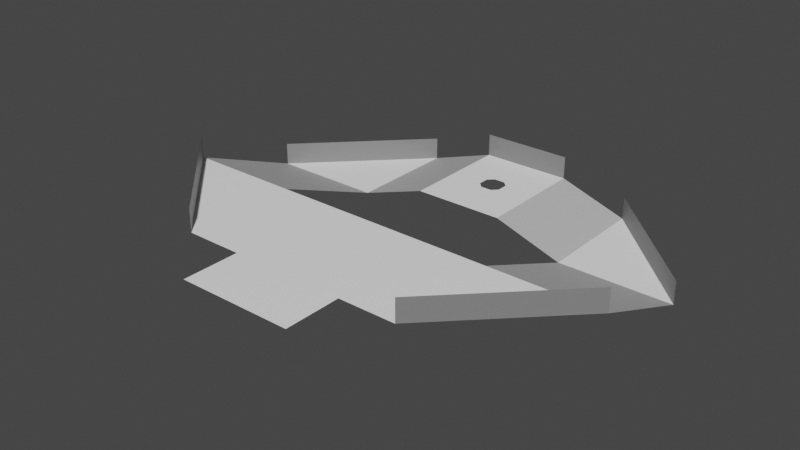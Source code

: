 # Source: level_15.blend  (saved by Blender 3.1.7; exported with 4.5.12 LTS)
import bpy
from mathutils import Matrix  # noqa: F401  (used for matrix-valued properties, if any)

bpy.ops.wm.read_factory_settings(use_empty=True)
scene = bpy.context.scene
scene.name = 'Scene'

# ---- collections
col_collection = bpy.data.collections.new('Collection'); scene.collection.children.link(col_collection)

# ---- materials (node trees are filled in below, after node groups)
mat_m0 = bpy.data.materials.new('M0')
mat_m0.use_transparent_shadow = False
mat_m1 = bpy.data.materials.new('M1')
mat_m1.use_transparent_shadow = False
mat_m2 = bpy.data.materials.new('M2')
mat_m2.use_transparent_shadow = False
mat_m3 = bpy.data.materials.new('M3')
mat_m3.use_transparent_shadow = False
mat_m4 = bpy.data.materials.new('M4')
mat_m4.use_transparent_shadow = False

# ---- material node trees
mat_m0.use_nodes = True; mat_m0.node_tree.nodes.clear()
_N = mat_m0.node_tree.nodes; _L = mat_m0.node_tree.links
n0 = _N.new('ShaderNodeBsdfPrincipled'); n0.name = 'Principled BSDF'; n0.location = (10, 300)
n0.distribution = 'GGX'
n0.subsurface_method = 'RANDOM_WALK_SKIN'
n0.inputs[0].default_value = (0.0, 0.0, 0.0, 1.0)
n0.inputs[3].default_value = 1.45
n0.inputs[27].default_value = (0.0, 0.0, 0.0, 1.0)
n0.inputs[28].default_value = 1.0
n1 = _N.new('ShaderNodeOutputMaterial'); n1.name = 'Material Output'; n1.location = (300, 300)
_L.new(n0.outputs[0], n1.inputs[0])
n1.is_active_output = True
mat_m1.use_nodes = True; mat_m1.node_tree.nodes.clear()
_N = mat_m1.node_tree.nodes; _L = mat_m1.node_tree.links
n0 = _N.new('ShaderNodeBsdfPrincipled'); n0.name = 'Principled BSDF'; n0.location = (10, 300)
n0.distribution = 'GGX'
n0.subsurface_method = 'RANDOM_WALK_SKIN'
n0.inputs[0].default_value = (0.05127, 0.05127, 0.05127, 1.0)
n0.inputs[3].default_value = 1.45
n0.inputs[27].default_value = (0.0, 0.0, 0.0, 1.0)
n0.inputs[28].default_value = 1.0
n1 = _N.new('ShaderNodeOutputMaterial'); n1.name = 'Material Output'; n1.location = (300, 300)
_L.new(n0.outputs[0], n1.inputs[0])
n1.is_active_output = True
mat_m2.use_nodes = True; mat_m2.node_tree.nodes.clear()
_N = mat_m2.node_tree.nodes; _L = mat_m2.node_tree.links
n0 = _N.new('ShaderNodeBsdfPrincipled'); n0.name = 'Principled BSDF'; n0.location = (10, 300)
n0.distribution = 'GGX'
n0.subsurface_method = 'RANDOM_WALK_SKIN'
n0.inputs[0].default_value = (0.2159, 0.2159, 0.2159, 1.0)
n0.inputs[3].default_value = 1.45
n0.inputs[27].default_value = (0.0, 0.0, 0.0, 1.0)
n0.inputs[28].default_value = 1.0
n1 = _N.new('ShaderNodeOutputMaterial'); n1.name = 'Material Output'; n1.location = (300, 300)
_L.new(n0.outputs[0], n1.inputs[0])
n1.is_active_output = True
mat_m3.use_nodes = True; mat_m3.node_tree.nodes.clear()
_N = mat_m3.node_tree.nodes; _L = mat_m3.node_tree.links
n0 = _N.new('ShaderNodeBsdfPrincipled'); n0.name = 'Principled BSDF'; n0.location = (10, 300)
n0.distribution = 'GGX'
n0.subsurface_method = 'RANDOM_WALK_SKIN'
n0.inputs[0].default_value = (0.5271, 0.5271, 0.5271, 1.0)
n0.inputs[3].default_value = 1.45
n0.inputs[27].default_value = (0.0, 0.0, 0.0, 1.0)
n0.inputs[28].default_value = 1.0
n1 = _N.new('ShaderNodeOutputMaterial'); n1.name = 'Material Output'; n1.location = (300, 300)
_L.new(n0.outputs[0], n1.inputs[0])
n1.is_active_output = True
mat_m4.use_nodes = True; mat_m4.node_tree.nodes.clear()
_N = mat_m4.node_tree.nodes; _L = mat_m4.node_tree.links
n0 = _N.new('ShaderNodeBsdfPrincipled'); n0.name = 'Principled BSDF'; n0.location = (10, 300)
n0.distribution = 'GGX'
n0.subsurface_method = 'RANDOM_WALK_SKIN'
n0.inputs[0].default_value = (1.0, 1.0, 1.0, 1.0)
n0.inputs[3].default_value = 1.45
n0.inputs[27].default_value = (0.0, 0.0, 0.0, 1.0)
n0.inputs[28].default_value = 1.0
n1 = _N.new('ShaderNodeOutputMaterial'); n1.name = 'Material Output'; n1.location = (300, 300)
_L.new(n0.outputs[0], n1.inputs[0])
n1.is_active_output = True

# ---- world
world_world = bpy.data.worlds.new('World'); scene.world = world_world
world_world.use_nodes = True; world_world.node_tree.nodes.clear()
_N = world_world.node_tree.nodes; _L = world_world.node_tree.links
n0 = _N.new('ShaderNodeOutputWorld'); n0.name = 'World Output'; n0.location = (300, 300)
n1 = _N.new('ShaderNodeBackground'); n1.name = 'Background'; n1.location = (10, 300)
n1.inputs[0].default_value = (0.05088, 0.05088, 0.05088, 1.0)
_L.new(n1.outputs[0], n0.inputs[0])
n0.is_active_output = True
world_world.color = (0.05088, 0.05088, 0.05088)
world_world.use_sun_shadow = False
world_world.sun_shadow_jitter_overblur = 0.0

# ---- meshes
me_plane_001 = bpy.data.meshes.new('Plane.001')
me_plane_001.from_pydata([(-4.0, 15.0, 0.0), (-4.0, 5.0, 0.0), (1.0, 10.5, 0.0), (0.5, 11.0, 0.0), (1.0, 9.5, 0.0), (0.5, 9.0, 0.0), (-0.5, 11.0, 0.0), (-1.0, 10.5, 0.0), (-0.5, 9.0, 0.0), (-1.0, 9.5, 0.0), (5.0, -20.0, 2.0), (1.0, 15.0, 0.0), (1.0, 5.0, 0.0), (5.0, -15.0, 2.0), (-5.0, -15.0, 2.0), (-5.0, -20.0, 2.0), (-10.0, 5.0, -2.0), (-10.0, 15.0, -2.0), (4.0, 5.0, 0.0), (10.0, 15.0, -2.0), (10.0, 5.0, -2.0), (4.0, 15.0, 0.0), (-20.0, -5.0, 2.0), (20.0, 5.0, -2.0), (-20.0, 5.0, -2.0), (-10.0, -5.0, 2.0), (10.0, -5.0, 2.0), (20.0, -5.0, 2.0), (10.0, -15.0, 2.0), (1.907e-06, -15.0, 2.0), (1.907e-06, -5.0, 2.0), (-10.0, -15.0, 2.0), (4.0, 15.0, 2.0), (-4.0, 15.0, 2.0), (-10.0, 15.0, 0.0), (10.0, 15.0, 0.0), (-20.0, -5.0, 4.0), (20.0, 5.0, 0.0), (-20.0, 5.0, 0.0), (20.0, -5.0, 4.0), (10.0, -15.0, 4.0), (-10.0, -15.0, 4.0)], [], [(9, 8, 5, 4, 12, 1, 0, 11, 2, 3, 6, 7), (14, 13, 10, 15), (0, 1, 16, 17), (11, 12, 18, 21), (21, 18, 20, 19), (19, 20, 23), (17, 16, 24), (24, 16, 25, 22), (23, 20, 26, 27), (27, 26, 28), (22, 25, 31), (28, 26, 30, 29), (31, 25, 30, 29), (32, 21, 0, 33), (22, 31, 41, 36), (19, 23, 37, 35), (17, 24, 38, 34), (27, 28, 40, 39)])
me_plane_001.polygons.foreach_set('material_index', [4, 4, 3, 4, 3, 4, 4, 3, 3, 4, 4, 4, 4, 2, 2, 2, 2, 2])
_uv = me_plane_001.uv_layers.new(name='UVMap')
_uv.uv.foreach_set('vector', [0.0, 0.0, 0.0, 0.0, 0.0, 0.0, 0.0, 0.0, 0.0, 0.0, 0.0, 0.0, 0.0, 0.0, 0.0, 0.0, 0.0, 0.0, 0.0, 0.0, 0.0, 0.0, 0.0, 0.0, 0.0, 0.0, 0.0, 0.0, 0.0, 0.0, 0.0, 0.0, 0.0, 0.0, 0.0, 0.0, 0.0, 0.0, 0.0, 0.0, 0.0, 0.0, 0.0, 0.0, 0.0, 0.0, 0.0, 0.0, 0.0, 0.0, 0.0, 0.0, 0.0, 0.0, 0.0, 0.0, 0.0, 0.0, 0.0, 0.0, 0.0, 0.0, 0.0, 0.0, 0.0, 0.0, 0.0, 0.0, 0.0, 0.0, 0.0, 0.0, 0.0, 0.0, 0.0, 0.0, 0.0, 0.0, 0.0, 0.0, 0.0, 0.0, 0.0, 0.0, 0.0, 0.0, 0.0, 0.0, 0.0, 0.0, 0.0, 0.0, 0.0, 0.0, 0.0, 0.0, 0.0, 0.0, 0.0, 0.0, 0.0, 0.0, 0.0, 0.0, 0.0, 0.0, 0.0, 0.0, 0.0, 0.0, 0.0, 0.0, 0.0, 0.0, 0.0, 0.0, 0.0, 0.0, 0.0, 0.0, 0.0, 0.0, 0.0, 0.0, 0.0, 0.0, 0.0, 0.0, 0.0, 0.0, 0.0, 0.0, 0.0, 0.0, 0.0, 0.0, 0.0, 0.0, 0.0, 0.0, 0.0, 0.0, 0.0, 0.0, 0.0, 0.0, 0.0, 0.0, 0.0, 0.0, 0.0, 0.0])
me_plane_001.materials.append(mat_m0)
me_plane_001.materials.append(mat_m1)
me_plane_001.materials.append(mat_m2)
me_plane_001.materials.append(mat_m3)
me_plane_001.materials.append(mat_m4)
me_plane_001.use_remesh_fix_poles = True
me_plane_001.use_remesh_preserve_attributes = False
me_plane_001.update()

# ---- objects
ob_level = bpy.data.objects.new('Level', me_plane_001)

# ---- transforms, parenting, visibility, modifiers, constraints
ob_level.location = (4.768e-07, 0.0, 0.0)
_m = ob_level.modifiers.new('Triangulate', 'TRIANGULATE')
_m.quad_method = 'BEAUTY'

# ---- collection membership
col_collection.objects.link(ob_level)

# ---- scene / render settings (as saved in the file)
scene.frame_start = 1; scene.frame_end = 250; scene.frame_set(2)
scene.render.engine = 'BLENDER_EEVEE_NEXT'
scene.cycles.sampling_pattern = 'TABULATED_SOBOL'
scene.cycles.use_light_tree = False
scene.view_settings.view_transform = 'Filmic'
bpy.context.view_layer.update()

# ---- added for rendering (the .blend has no active camera and no usable light): camera, sun
cam_auto = bpy.data.cameras.new('AutoCamera')
cam_auto.lens = 50.0
cam_auto.sensor_width = 36.0
cam_auto.clip_end = 1000.0
ob_auto_camera = bpy.data.objects.new('AutoCamera', cam_auto)
scene.collection.objects.link(ob_auto_camera)
ob_auto_camera.location = (49.4887, -61.8865, 40.591)
ob_auto_camera.rotation_euler = (1.09748, -7.21219e-08, 0.694738)
scene.camera = ob_auto_camera
light_auto_sun = bpy.data.lights.new('AutoSun', 'SUN')
light_auto_sun.energy = 3.0
light_auto_sun.angle = 0.0523599
ob_auto_sun = bpy.data.objects.new('AutoSun', light_auto_sun)
scene.collection.objects.link(ob_auto_sun)
ob_auto_sun.rotation_euler = (0.872665, 0.174533, 0.523599)
bpy.context.view_layer.update()
